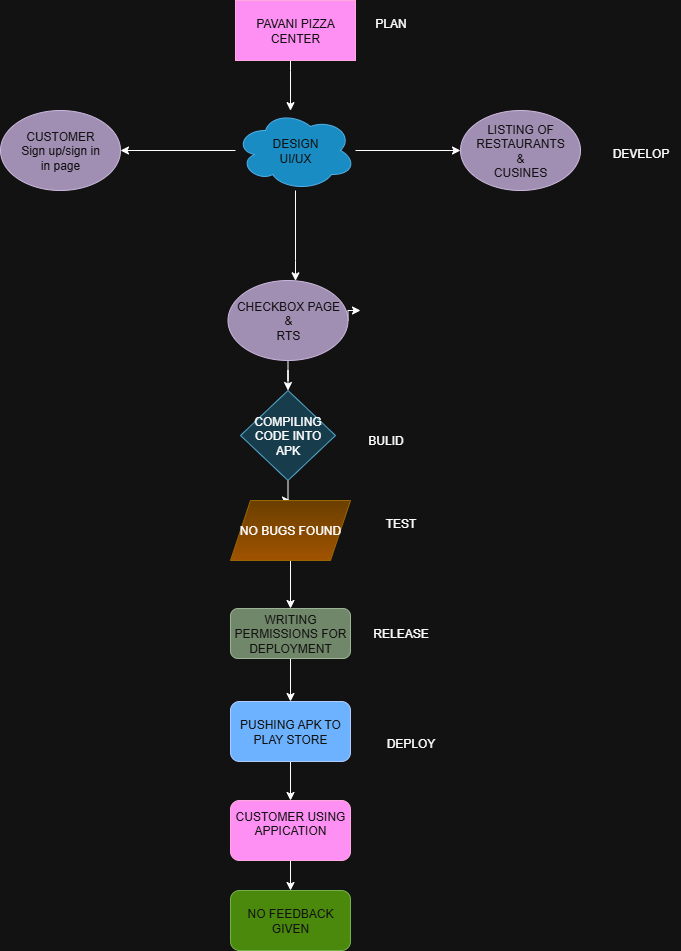

The diagram above was exported from draw.io. Its source (the exported page's mxGraphModel, read from the mxfile embedded in the PNG):
<mxGraphModel dx="1042" dy="562" grid="1" gridSize="10" guides="1" tooltips="1" connect="1" arrows="1" fold="1" page="1" pageScale="1" pageWidth="850" pageHeight="1100" math="0" shadow="0">
  <root>
    <mxCell id="0" />
    <mxCell id="1" parent="0" />
    <mxCell id="LdJ7yco941nBwMUgoSpr-3" value="" style="edgeStyle=orthogonalEdgeStyle;rounded=0;orthogonalLoop=1;jettySize=auto;html=1;" edge="1" parent="1" source="LdJ7yco941nBwMUgoSpr-1" target="LdJ7yco941nBwMUgoSpr-2">
      <mxGeometry relative="1" as="geometry">
        <Array as="points">
          <mxPoint x="360" y="110" />
          <mxPoint x="360" y="110" />
        </Array>
      </mxGeometry>
    </mxCell>
    <mxCell id="LdJ7yco941nBwMUgoSpr-1" value="PAVANI PIZZA CENTER" style="rounded=0;whiteSpace=wrap;html=1;fillColor=#d80073;fontColor=#ffffff;strokeColor=#A50040;" vertex="1" parent="1">
      <mxGeometry x="305" y="40" width="120" height="60" as="geometry" />
    </mxCell>
    <mxCell id="LdJ7yco941nBwMUgoSpr-8" value="" style="edgeStyle=orthogonalEdgeStyle;rounded=0;orthogonalLoop=1;jettySize=auto;html=1;" edge="1" parent="1" source="LdJ7yco941nBwMUgoSpr-2" target="LdJ7yco941nBwMUgoSpr-4">
      <mxGeometry relative="1" as="geometry" />
    </mxCell>
    <mxCell id="LdJ7yco941nBwMUgoSpr-10" value="" style="edgeStyle=orthogonalEdgeStyle;rounded=0;orthogonalLoop=1;jettySize=auto;html=1;" edge="1" parent="1" source="LdJ7yco941nBwMUgoSpr-2" target="LdJ7yco941nBwMUgoSpr-6">
      <mxGeometry relative="1" as="geometry" />
    </mxCell>
    <mxCell id="LdJ7yco941nBwMUgoSpr-11" value="" style="edgeStyle=orthogonalEdgeStyle;rounded=0;orthogonalLoop=1;jettySize=auto;html=1;" edge="1" parent="1" source="LdJ7yco941nBwMUgoSpr-2" target="LdJ7yco941nBwMUgoSpr-5">
      <mxGeometry relative="1" as="geometry">
        <Array as="points">
          <mxPoint x="365" y="300" />
          <mxPoint x="365" y="300" />
        </Array>
      </mxGeometry>
    </mxCell>
    <mxCell id="LdJ7yco941nBwMUgoSpr-2" value="DESIGN&lt;div&gt;UI/UX&lt;/div&gt;" style="ellipse;shape=cloud;whiteSpace=wrap;html=1;fillColor=#1ba1e2;fontColor=#ffffff;strokeColor=#006EAF;" vertex="1" parent="1">
      <mxGeometry x="305" y="150" width="120" height="80" as="geometry" />
    </mxCell>
    <mxCell id="LdJ7yco941nBwMUgoSpr-4" value="CUSTOMER&lt;div&gt;Sign up/sign in&lt;/div&gt;&lt;div&gt;in page&lt;/div&gt;" style="ellipse;whiteSpace=wrap;html=1;fillColor=#76608a;strokeColor=#432D57;fontColor=#ffffff;" vertex="1" parent="1">
      <mxGeometry x="70" y="150" width="120" height="80" as="geometry" />
    </mxCell>
    <mxCell id="LdJ7yco941nBwMUgoSpr-7" style="edgeStyle=orthogonalEdgeStyle;rounded=0;orthogonalLoop=1;jettySize=auto;html=1;exitX=1;exitY=0.5;exitDx=0;exitDy=0;" edge="1" parent="1" source="LdJ7yco941nBwMUgoSpr-5">
      <mxGeometry relative="1" as="geometry">
        <mxPoint x="430" y="350" as="targetPoint" />
        <Array as="points">
          <mxPoint x="418" y="350" />
          <mxPoint x="418" y="350" />
        </Array>
      </mxGeometry>
    </mxCell>
    <mxCell id="LdJ7yco941nBwMUgoSpr-15" value="" style="edgeStyle=orthogonalEdgeStyle;rounded=0;orthogonalLoop=1;jettySize=auto;html=1;" edge="1" parent="1" source="LdJ7yco941nBwMUgoSpr-5" target="LdJ7yco941nBwMUgoSpr-13">
      <mxGeometry relative="1" as="geometry" />
    </mxCell>
    <mxCell id="LdJ7yco941nBwMUgoSpr-5" value="CHECKBOX PAGE&lt;div&gt;&amp;amp;&lt;/div&gt;&lt;div&gt;RTS&lt;/div&gt;" style="ellipse;whiteSpace=wrap;html=1;fillColor=#76608a;fontColor=#ffffff;strokeColor=#432D57;" vertex="1" parent="1">
      <mxGeometry x="297.5" y="320" width="120" height="80" as="geometry" />
    </mxCell>
    <mxCell id="LdJ7yco941nBwMUgoSpr-6" value="LISTING OF RESTAURANTS&lt;div&gt;&amp;amp;&lt;/div&gt;&lt;div&gt;CUSINES&lt;/div&gt;" style="ellipse;whiteSpace=wrap;html=1;fillColor=#76608a;fontColor=#ffffff;strokeColor=#432D57;" vertex="1" parent="1">
      <mxGeometry x="530" y="150" width="120" height="80" as="geometry" />
    </mxCell>
    <mxCell id="LdJ7yco941nBwMUgoSpr-19" value="" style="edgeStyle=orthogonalEdgeStyle;rounded=0;orthogonalLoop=1;jettySize=auto;html=1;" edge="1" parent="1" source="LdJ7yco941nBwMUgoSpr-13" target="LdJ7yco941nBwMUgoSpr-17">
      <mxGeometry relative="1" as="geometry" />
    </mxCell>
    <mxCell id="LdJ7yco941nBwMUgoSpr-13" value="COMPILING CODE INTO APK" style="rhombus;whiteSpace=wrap;html=1;fillColor=#b1ddf0;strokeColor=#10739e;" vertex="1" parent="1">
      <mxGeometry x="310" y="430" width="95" height="90" as="geometry" />
    </mxCell>
    <mxCell id="LdJ7yco941nBwMUgoSpr-14" value="BULID" style="text;html=1;align=center;verticalAlign=middle;resizable=0;points=[];autosize=1;strokeColor=none;fillColor=none;" vertex="1" parent="1">
      <mxGeometry x="425" y="465" width="60" height="30" as="geometry" />
    </mxCell>
    <mxCell id="LdJ7yco941nBwMUgoSpr-22" value="" style="edgeStyle=orthogonalEdgeStyle;rounded=0;orthogonalLoop=1;jettySize=auto;html=1;" edge="1" parent="1" source="LdJ7yco941nBwMUgoSpr-17" target="LdJ7yco941nBwMUgoSpr-20">
      <mxGeometry relative="1" as="geometry" />
    </mxCell>
    <mxCell id="LdJ7yco941nBwMUgoSpr-17" value="NO BUGS FOUND" style="shape=parallelogram;perimeter=parallelogramPerimeter;whiteSpace=wrap;html=1;fixedSize=1;fillColor=#ffcd28;gradientColor=#ffa500;strokeColor=#d79b00;" vertex="1" parent="1">
      <mxGeometry x="300" y="540" width="120" height="60" as="geometry" />
    </mxCell>
    <mxCell id="LdJ7yco941nBwMUgoSpr-18" value="TEST" style="text;html=1;align=center;verticalAlign=middle;resizable=0;points=[];autosize=1;strokeColor=none;fillColor=none;" vertex="1" parent="1">
      <mxGeometry x="445" y="548" width="50" height="30" as="geometry" />
    </mxCell>
    <mxCell id="LdJ7yco941nBwMUgoSpr-25" value="" style="edgeStyle=orthogonalEdgeStyle;rounded=0;orthogonalLoop=1;jettySize=auto;html=1;" edge="1" parent="1" source="LdJ7yco941nBwMUgoSpr-20" target="LdJ7yco941nBwMUgoSpr-23">
      <mxGeometry relative="1" as="geometry" />
    </mxCell>
    <mxCell id="LdJ7yco941nBwMUgoSpr-20" value="WRITING PERMISSIONS FOR DEPLOYMENT" style="rounded=1;whiteSpace=wrap;html=1;fillColor=#6d8764;strokeColor=#3A5431;fontColor=#ffffff;" vertex="1" parent="1">
      <mxGeometry x="300" y="648" width="120" height="50" as="geometry" />
    </mxCell>
    <mxCell id="LdJ7yco941nBwMUgoSpr-21" value="RELEASE" style="text;html=1;align=center;verticalAlign=middle;resizable=0;points=[];autosize=1;strokeColor=none;fillColor=none;" vertex="1" parent="1">
      <mxGeometry x="430" y="658" width="80" height="30" as="geometry" />
    </mxCell>
    <mxCell id="LdJ7yco941nBwMUgoSpr-31" value="" style="edgeStyle=orthogonalEdgeStyle;rounded=0;orthogonalLoop=1;jettySize=auto;html=1;" edge="1" parent="1" source="LdJ7yco941nBwMUgoSpr-23" target="LdJ7yco941nBwMUgoSpr-28">
      <mxGeometry relative="1" as="geometry" />
    </mxCell>
    <mxCell id="LdJ7yco941nBwMUgoSpr-23" value="PUSHING APK TO PLAY STORE" style="rounded=1;whiteSpace=wrap;html=1;fillColor=#0050ef;fontColor=#ffffff;strokeColor=#001DBC;" vertex="1" parent="1">
      <mxGeometry x="300" y="741" width="120" height="60" as="geometry" />
    </mxCell>
    <mxCell id="LdJ7yco941nBwMUgoSpr-24" value="DEPLOY" style="text;html=1;align=center;verticalAlign=middle;resizable=0;points=[];autosize=1;strokeColor=none;fillColor=none;" vertex="1" parent="1">
      <mxGeometry x="445" y="768" width="70" height="30" as="geometry" />
    </mxCell>
    <mxCell id="LdJ7yco941nBwMUgoSpr-26" value="PLAN" style="text;html=1;align=center;verticalAlign=middle;resizable=0;points=[];autosize=1;strokeColor=none;fillColor=none;" vertex="1" parent="1">
      <mxGeometry x="435" y="48" width="50" height="30" as="geometry" />
    </mxCell>
    <mxCell id="LdJ7yco941nBwMUgoSpr-27" value="DEVELOP" style="text;html=1;align=center;verticalAlign=middle;resizable=0;points=[];autosize=1;strokeColor=none;fillColor=none;" vertex="1" parent="1">
      <mxGeometry x="670" y="178" width="80" height="30" as="geometry" />
    </mxCell>
    <mxCell id="LdJ7yco941nBwMUgoSpr-32" value="" style="edgeStyle=orthogonalEdgeStyle;rounded=0;orthogonalLoop=1;jettySize=auto;html=1;" edge="1" parent="1" source="LdJ7yco941nBwMUgoSpr-28" target="LdJ7yco941nBwMUgoSpr-29">
      <mxGeometry relative="1" as="geometry" />
    </mxCell>
    <mxCell id="LdJ7yco941nBwMUgoSpr-28" value="CUSTOMER USING APPICATION&lt;div&gt;&lt;br&gt;&lt;/div&gt;" style="rounded=1;whiteSpace=wrap;html=1;fillColor=#d80073;fontColor=#ffffff;strokeColor=#A50040;" vertex="1" parent="1">
      <mxGeometry x="300" y="840" width="120" height="60" as="geometry" />
    </mxCell>
    <mxCell id="LdJ7yco941nBwMUgoSpr-29" value="NO FEEDBACK GIVEN" style="rounded=1;whiteSpace=wrap;html=1;fillColor=#60a917;fontColor=#ffffff;strokeColor=#2D7600;" vertex="1" parent="1">
      <mxGeometry x="300" y="930" width="120" height="60" as="geometry" />
    </mxCell>
  </root>
</mxGraphModel>